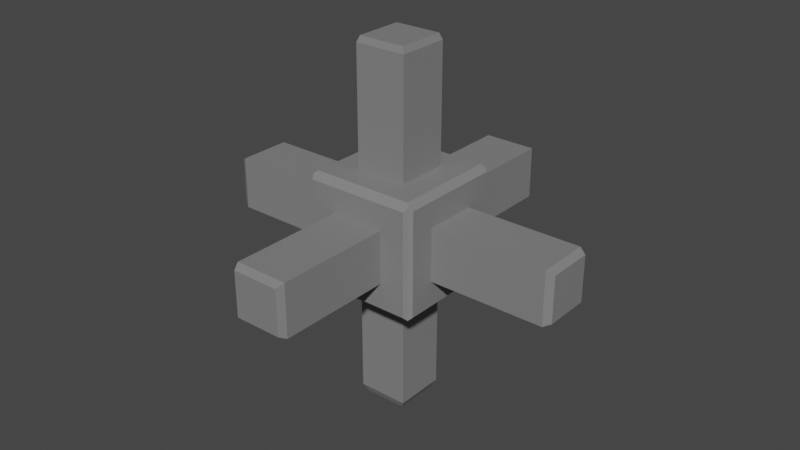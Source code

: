 # Source: connector.blend  (saved by Blender 3.3.6; exported with 4.5.12 LTS)
import bpy
from mathutils import Matrix  # noqa: F401  (used for matrix-valued properties, if any)

bpy.ops.wm.read_factory_settings(use_empty=True)
scene = bpy.context.scene
scene.name = 'Scene'

# ---- collections
col_collection = bpy.data.collections.new('Collection'); scene.collection.children.link(col_collection)

# ---- materials (node trees are filled in below, after node groups)
mat_blconnector = bpy.data.materials.new('blConnector')
mat_blconnector.alpha_threshold = 0.0
mat_blconnector.use_transparent_shadow = False
mat_blconnector.roughness = 0.5
mat_blconnector.line_color = (0.0, 0.0, 0.0, 1.0)

# ---- material node trees
mat_blconnector.use_nodes = True; mat_blconnector.node_tree.nodes.clear()
_N = mat_blconnector.node_tree.nodes; _L = mat_blconnector.node_tree.links
n0 = _N.new('ShaderNodeOutputMaterial'); n0.name = 'Material Output'; n0.location = (300, 300)
n1 = _N.new('ShaderNodeBsdfPrincipled'); n1.name = 'Principled BSDF'; n1.location = (10, 300)
n1.distribution = 'GGX'
n1.subsurface_method = 'RANDOM_WALK_SKIN'
n1.inputs[0].default_value = (0.2203, 0.2203, 0.2203, 1.0)
n1.inputs[3].default_value = 1.45
n1.inputs[27].default_value = (0.0, 0.0, 0.0, 1.0)
n1.inputs[28].default_value = 1.0
_L.new(n1.outputs[0], n0.inputs[0])
n0.is_active_output = True

# ---- world
world_world = bpy.data.worlds.new('World'); scene.world = world_world
world_world.use_nodes = True; world_world.node_tree.nodes.clear()
_N = world_world.node_tree.nodes; _L = world_world.node_tree.links
n0 = _N.new('ShaderNodeOutputWorld'); n0.name = 'World Output'; n0.location = (300, 300)
n1 = _N.new('ShaderNodeBackground'); n1.name = 'Background'; n1.location = (10, 300)
n1.inputs[0].default_value = (0.05088, 0.05088, 0.05088, 1.0)
_L.new(n1.outputs[0], n0.inputs[0])
n0.is_active_output = True
world_world.color = (0.05088, 0.05088, 0.05088)
world_world.use_sun_shadow = False
world_world.sun_shadow_jitter_overblur = 0.0

# ---- meshes
me_connector = bpy.data.meshes.new('Connector')
me_connector.from_pydata([(0.2972, 0.2982, 0.3006), (0.2972, 0.2982, -0.3006), (0.2972, -0.2982, 0.3006), (0.2972, -0.2982, -0.3006), (-0.2972, 0.2982, 0.3006), (-0.2972, 0.2982, -0.3006), (-0.2972, -0.2982, 0.3006), (-0.2972, -0.2982, -0.3006), (0.1409, -0.1427, 0.3176), (-0.1409, -0.1427, 0.3176), (0.1409, 0.1427, 0.3176), (-0.1409, 0.1427, 0.3176), (0.1463, 0.3143, -0.1444), (-0.1463, 0.3143, -0.1444), (0.1463, 0.3143, 0.1444), (-0.1463, 0.3143, 0.1444), (-0.3142, 0.1455, -0.1443), (-0.3142, -0.1455, -0.1443), (-0.3142, -0.1455, 0.1443), (-0.3142, 0.1455, 0.1443), (-0.1457, -0.3174, -0.1423), (-0.1457, -0.3174, 0.1423), (0.1457, -0.3174, 0.1423), (0.1457, -0.3174, -0.1423), (0.3151, 0.1434, 0.1453), (0.3151, 0.1434, -0.1453), (0.3151, -0.1434, 0.1453), (0.3151, -0.1434, -0.1453), (-0.1386, 0.1394, -0.317), (-0.1386, -0.1394, -0.317), (0.1386, 0.1394, -0.317), (0.1386, -0.1394, -0.317), (0.2794, -0.2812, 0.3176), (-0.2794, -0.2812, 0.3176), (0.2794, 0.2812, 0.3176), (-0.2794, 0.2812, 0.3176), (0.2848, 0.3143, -0.2829), (-0.2848, 0.3143, -0.2829), (0.2848, 0.3143, 0.2829), (-0.2848, 0.3143, 0.2829), (-0.3142, 0.284, -0.2828), (-0.3142, -0.284, -0.2828), (-0.3142, -0.284, 0.2828), (-0.3142, 0.284, 0.2828), (-0.2842, -0.3174, -0.2807), (-0.2842, -0.3174, 0.2807), (0.2842, -0.3174, 0.2807), (0.2842, -0.3174, -0.2807), (0.3151, 0.2818, 0.2838), (0.3151, 0.2818, -0.2838), (0.3151, -0.2818, 0.2838), (0.3151, -0.2818, -0.2838), (-0.2771, 0.2779, -0.317), (-0.2771, -0.2779, -0.317), (0.2771, 0.2779, -0.317), (0.2771, -0.2779, -0.317), (-0.1457, -0.9458, -0.1423), (-0.1457, -0.9458, 0.1423), (0.1457, -0.9458, 0.1423), (0.1457, -0.9458, -0.1423), (0.9492, 0.1434, 0.1453), (0.9492, 0.1434, -0.1453), (0.9492, -0.1434, 0.1453), (0.9492, -0.1434, -0.1453), (0.1463, 0.9512, -0.1444), (-0.1463, 0.9512, -0.1444), (0.1463, 0.9512, 0.1444), (-0.1463, 0.9512, 0.1444), (-0.9543, 0.1455, -0.1443), (-0.9543, -0.1455, -0.1443), (-0.9543, -0.1455, 0.1443), (-0.9543, 0.1455, 0.1443), (0.1409, -0.1427, 0.9545), (-0.1409, -0.1427, 0.9545), (0.1409, 0.1427, 0.9545), (-0.1409, 0.1427, 0.9545), (-0.1386, 0.1394, -0.9467), (-0.1386, -0.1394, -0.9467), (0.1386, 0.1394, -0.9467), (0.1386, -0.1394, -0.9467), (0.1274, -0.1312, 0.9878), (-0.1274, -0.1312, 0.9878), (0.1274, 0.1312, 0.9878), (-0.1274, 0.1312, 0.9878), (-0.1282, -0.9849, -0.1218), (-0.1282, -0.9849, 0.1218), (0.1282, -0.9849, 0.1218), (0.1282, -0.9849, -0.1218), (-0.9883, 0.1265, -0.1237), (-0.9883, -0.1265, -0.1237), (-0.9883, -0.1265, 0.1237), (-0.9883, 0.1265, 0.1237), (0.1268, 0.9892, -0.1256), (-0.1268, 0.9892, -0.1256), (0.1268, 0.9892, 0.1256), (-0.1268, 0.9892, 0.1256), (0.9881, 0.1246, 0.1244), (0.9881, 0.1246, -0.1244), (0.9881, -0.1246, 0.1244), (0.9881, -0.1246, -0.1244), (-0.116, 0.1213, -0.9874), (-0.116, -0.1213, -0.9874), (0.116, 0.1213, -0.9874), (0.116, -0.1213, -0.9874)], [], [(6, 2, 32, 33), (2, 6, 45, 46), (5, 7, 41, 40), (7, 5, 52, 53), (2, 3, 51, 50), (0, 1, 36, 38), (11, 9, 73, 75), (4, 6, 33, 35), (2, 0, 34, 32), (0, 4, 35, 34), (13, 15, 67, 65), (5, 4, 39, 37), (1, 5, 37, 36), (4, 0, 38, 39), (18, 19, 71, 70), (6, 4, 43, 42), (4, 5, 40, 43), (7, 6, 42, 41), (20, 23, 59, 56), (3, 2, 46, 47), (6, 7, 44, 45), (7, 3, 47, 44), (26, 27, 63, 62), (1, 0, 48, 49), (3, 1, 49, 51), (0, 2, 50, 48), (31, 29, 77, 79), (1, 3, 55, 54), (5, 1, 54, 52), (3, 7, 53, 55), (8, 9, 33, 32), (10, 8, 32, 34), (9, 11, 35, 33), (11, 10, 34, 35), (13, 12, 36, 37), (12, 14, 38, 36), (15, 13, 37, 39), (14, 15, 39, 38), (17, 16, 40, 41), (18, 17, 41, 42), (16, 19, 43, 40), (19, 18, 42, 43), (20, 21, 45, 44), (22, 23, 47, 46), (21, 22, 46, 45), (23, 20, 44, 47), (24, 25, 49, 48), (27, 26, 50, 51), (26, 24, 48, 50), (25, 27, 51, 49), (28, 29, 53, 52), (30, 28, 52, 54), (29, 31, 55, 53), (31, 30, 54, 55), (58, 57, 85, 86), (23, 22, 58, 59), (22, 21, 57, 58), (21, 20, 56, 57), (60, 62, 98, 96), (24, 26, 62, 60), (25, 24, 60, 61), (27, 25, 61, 63), (67, 66, 94, 95), (12, 13, 65, 64), (15, 14, 66, 67), (14, 12, 64, 66), (68, 69, 89, 88), (17, 18, 70, 69), (19, 16, 68, 71), (16, 17, 69, 68), (74, 75, 83, 82), (9, 8, 72, 73), (10, 11, 75, 74), (8, 10, 74, 72), (78, 79, 103, 102), (29, 28, 76, 77), (30, 31, 79, 78), (28, 30, 78, 76), (82, 83, 81, 80), (72, 74, 82, 80), (75, 73, 81, 83), (73, 72, 80, 81), (87, 86, 85, 84), (57, 56, 84, 85), (56, 59, 87, 84), (59, 58, 86, 87), (89, 90, 91, 88), (70, 71, 91, 90), (69, 70, 90, 89), (71, 68, 88, 91), (93, 95, 94, 92), (66, 64, 92, 94), (65, 67, 95, 93), (64, 65, 93, 92), (97, 96, 98, 99), (61, 60, 96, 97), (63, 61, 97, 99), (62, 63, 99, 98), (100, 102, 103, 101), (76, 78, 102, 100), (79, 77, 101, 103), (77, 76, 100, 101)])
_uv = me_connector.uv_layers.new(name='UVMap')
_uv.uv.foreach_set('vector', [0.625, 1.0, 0.625, 0.75, 0.625, 0.75, 0.625, 1.0, 0.625, 0.75, 0.625, 1.0, 0.625, 1.0, 0.625, 0.75, 0.125, 0.5, 0.125, 0.75, 0.125, 0.75, 0.125, 0.5, 0.125, 0.75, 0.125, 0.5, 0.125, 0.5, 0.125, 0.75, 0.625, 0.75, 0.375, 0.75, 0.375, 0.75, 0.625, 0.75, 0.625, 0.5, 0.375, 0.5, 0.375, 0.5, 0.625, 0.5, 0.813, 0.5616, 0.813, 0.6884, 0.813, 0.6884, 0.813, 0.5616, 0.625, 0.25, 0.625, 0.0, 0.625, 0.0, 0.625, 0.25, 0.625, 0.75, 0.625, 0.5, 0.625, 0.5, 0.625, 0.75, 0.625, 0.5, 0.625, 0.25, 0.625, 0.25, 0.625, 0.5, 0.4362, 0.3108, 0.5638, 0.3108, 0.5638, 0.3108, 0.4362, 0.3108, 0.375, 0.25, 0.625, 0.25, 0.625, 0.25, 0.375, 0.25, 0.375, 0.5, 0.125, 0.5, 0.125, 0.5, 0.375, 0.5, 0.625, 0.25, 0.625, 0.5, 0.625, 0.5, 0.625, 0.25, 0.5638, 0.06094, 0.5638, 0.1891, 0.5638, 0.1891, 0.5638, 0.06094, 0.625, 0.0, 0.625, 0.25, 0.625, 0.25, 0.625, 0.0, 0.625, 0.25, 0.375, 0.25, 0.375, 0.25, 0.625, 0.25, 0.375, 1.0, 0.625, 1.0, 0.625, 1.0, 0.375, 1.0, 0.4367, 0.9391, 0.4367, 0.8109, 0.4367, 0.8109, 0.4367, 0.9391, 0.375, 0.75, 0.625, 0.75, 0.625, 0.75, 0.375, 0.75, 0.625, 1.0, 0.375, 1.0, 0.375, 1.0, 0.625, 1.0, 0.125, 0.75, 0.375, 0.75, 0.375, 0.75, 0.125, 0.75, 0.564, 0.6886, 0.436, 0.6886, 0.436, 0.6886, 0.564, 0.6886, 0.375, 0.5, 0.625, 0.5, 0.625, 0.5, 0.375, 0.5, 0.375, 0.75, 0.375, 0.5, 0.375, 0.5, 0.375, 0.75, 0.625, 0.5, 0.625, 0.75, 0.625, 0.75, 0.625, 0.5, 0.3125, 0.6877, 0.1875, 0.6877, 0.1875, 0.6877, 0.3125, 0.6877, 0.375, 0.5, 0.375, 0.75, 0.375, 0.75, 0.375, 0.5, 0.125, 0.5, 0.375, 0.5, 0.375, 0.5, 0.125, 0.5, 0.375, 0.75, 0.125, 0.75, 0.125, 0.75, 0.375, 0.75, 0.687, 0.6884, 0.813, 0.6884, 0.875, 0.75, 0.625, 0.75, 0.687, 0.5616, 0.687, 0.6884, 0.625, 0.75, 0.625, 0.5, 0.813, 0.6884, 0.813, 0.5616, 0.875, 0.5, 0.875, 0.75, 0.813, 0.5616, 0.687, 0.5616, 0.625, 0.5, 0.875, 0.5, 0.4362, 0.3108, 0.4362, 0.4392, 0.375, 0.5, 0.375, 0.25, 0.4362, 0.4392, 0.5638, 0.4392, 0.625, 0.5, 0.375, 0.5, 0.5638, 0.3108, 0.4362, 0.3108, 0.375, 0.25, 0.625, 0.25, 0.5638, 0.4392, 0.5638, 0.3108, 0.625, 0.25, 0.625, 0.5, 0.4362, 0.06094, 0.4362, 0.1891, 0.375, 0.25, 0.375, 0.0, 0.5638, 0.06094, 0.4362, 0.06094, 0.375, 0.0, 0.625, 0.0, 0.4362, 0.1891, 0.5638, 0.1891, 0.625, 0.25, 0.375, 0.25, 0.5638, 0.1891, 0.5638, 0.06094, 0.625, 0.0, 0.625, 0.25, 0.4367, 0.9391, 0.5633, 0.9391, 0.625, 1.0, 0.375, 1.0, 0.5633, 0.8109, 0.4367, 0.8109, 0.375, 0.75, 0.625, 0.75, 0.5633, 0.9391, 0.5633, 0.8109, 0.625, 0.75, 0.625, 1.0, 0.4367, 0.8109, 0.4367, 0.9391, 0.375, 1.0, 0.375, 0.75, 0.564, 0.5614, 0.436, 0.5614, 0.375, 0.5, 0.625, 0.5, 0.436, 0.6886, 0.564, 0.6886, 0.625, 0.75, 0.375, 0.75, 0.564, 0.6886, 0.564, 0.5614, 0.625, 0.5, 0.625, 0.75, 0.436, 0.5614, 0.436, 0.6886, 0.375, 0.75, 0.375, 0.5, 0.1875, 0.5623, 0.1875, 0.6877, 0.125, 0.75, 0.125, 0.5, 0.3125, 0.5623, 0.1875, 0.5623, 0.125, 0.5, 0.375, 0.5, 0.1875, 0.6877, 0.3125, 0.6877, 0.375, 0.75, 0.125, 0.75, 0.3125, 0.6877, 0.3125, 0.5623, 0.375, 0.5, 0.375, 0.75, 0.5633, 0.8109, 0.5633, 0.9391, 0.5633, 0.9391, 0.5633, 0.8109, 0.4367, 0.8109, 0.5633, 0.8109, 0.5633, 0.8109, 0.4367, 0.8109, 0.5633, 0.8109, 0.5633, 0.9391, 0.5633, 0.9391, 0.5633, 0.8109, 0.5633, 0.9391, 0.4367, 0.9391, 0.4367, 0.9391, 0.5633, 0.9391, 0.564, 0.5614, 0.564, 0.6886, 0.564, 0.6886, 0.564, 0.5614, 0.564, 0.5614, 0.564, 0.6886, 0.564, 0.6886, 0.564, 0.5614, 0.436, 0.5614, 0.564, 0.5614, 0.564, 0.5614, 0.436, 0.5614, 0.436, 0.6886, 0.436, 0.5614, 0.436, 0.5614, 0.436, 0.6886, 0.5638, 0.3108, 0.5638, 0.4392, 0.5638, 0.4392, 0.5638, 0.3108, 0.4362, 0.4392, 0.4362, 0.3108, 0.4362, 0.3108, 0.4362, 0.4392, 0.5638, 0.3108, 0.5638, 0.4392, 0.5638, 0.4392, 0.5638, 0.3108, 0.5638, 0.4392, 0.4362, 0.4392, 0.4362, 0.4392, 0.5638, 0.4392, 0.4362, 0.1891, 0.4362, 0.06094, 0.4362, 0.06094, 0.4362, 0.1891, 0.4362, 0.06094, 0.5638, 0.06094, 0.5638, 0.06094, 0.4362, 0.06094, 0.5638, 0.1891, 0.4362, 0.1891, 0.4362, 0.1891, 0.5638, 0.1891, 0.4362, 0.1891, 0.4362, 0.06094, 0.4362, 0.06094, 0.4362, 0.1891, 0.687, 0.5616, 0.813, 0.5616, 0.813, 0.5616, 0.687, 0.5616, 0.813, 0.6884, 0.687, 0.6884, 0.687, 0.6884, 0.813, 0.6884, 0.687, 0.5616, 0.813, 0.5616, 0.813, 0.5616, 0.687, 0.5616, 0.687, 0.6884, 0.687, 0.5616, 0.687, 0.5616, 0.687, 0.6884, 0.3125, 0.5623, 0.3125, 0.6877, 0.3125, 0.6877, 0.3125, 0.5623, 0.1875, 0.6877, 0.1875, 0.5623, 0.1875, 0.5623, 0.1875, 0.6877, 0.3125, 0.5623, 0.3125, 0.6877, 0.3125, 0.6877, 0.3125, 0.5623, 0.1875, 0.5623, 0.3125, 0.5623, 0.3125, 0.5623, 0.1875, 0.5623, 0.687, 0.5616, 0.813, 0.5616, 0.813, 0.6884, 0.687, 0.6884, 0.687, 0.6884, 0.687, 0.5616, 0.687, 0.5616, 0.687, 0.6884, 0.813, 0.5616, 0.813, 0.6884, 0.813, 0.6884, 0.813, 0.5616, 0.813, 0.6884, 0.687, 0.6884, 0.687, 0.6884, 0.813, 0.6884, 0.4367, 0.8109, 0.5633, 0.8109, 0.5633, 0.9391, 0.4367, 0.9391, 0.5633, 0.9391, 0.4367, 0.9391, 0.4367, 0.9391, 0.5633, 0.9391, 0.4367, 0.9391, 0.4367, 0.8109, 0.4367, 0.8109, 0.4367, 0.9391, 0.4367, 0.8109, 0.5633, 0.8109, 0.5633, 0.8109, 0.4367, 0.8109, 0.4362, 0.06094, 0.5638, 0.06094, 0.5638, 0.1891, 0.4362, 0.1891, 0.5638, 0.06094, 0.5638, 0.1891, 0.5638, 0.1891, 0.5638, 0.06094, 0.4362, 0.06094, 0.5638, 0.06094, 0.5638, 0.06094, 0.4362, 0.06094, 0.5638, 0.1891, 0.4362, 0.1891, 0.4362, 0.1891, 0.5638, 0.1891, 0.4362, 0.3108, 0.5638, 0.3108, 0.5638, 0.4392, 0.4362, 0.4392, 0.5638, 0.4392, 0.4362, 0.4392, 0.4362, 0.4392, 0.5638, 0.4392, 0.4362, 0.3108, 0.5638, 0.3108, 0.5638, 0.3108, 0.4362, 0.3108, 0.4362, 0.4392, 0.4362, 0.3108, 0.4362, 0.3108, 0.4362, 0.4392, 0.436, 0.5614, 0.564, 0.5614, 0.564, 0.6886, 0.436, 0.6886, 0.436, 0.5614, 0.564, 0.5614, 0.564, 0.5614, 0.436, 0.5614, 0.436, 0.6886, 0.436, 0.5614, 0.436, 0.5614, 0.436, 0.6886, 0.564, 0.6886, 0.436, 0.6886, 0.436, 0.6886, 0.564, 0.6886, 0.1875, 0.5623, 0.3125, 0.5623, 0.3125, 0.6877, 0.1875, 0.6877, 0.1875, 0.5623, 0.3125, 0.5623, 0.3125, 0.5623, 0.1875, 0.5623, 0.3125, 0.6877, 0.1875, 0.6877, 0.1875, 0.6877, 0.3125, 0.6877, 0.1875, 0.6877, 0.1875, 0.5623, 0.1875, 0.5623, 0.1875, 0.6877])
me_connector.materials.append(mat_blconnector)
me_connector.use_mirror_vertex_groups = False
me_connector.update()

# ---- objects
ob_connector = bpy.data.objects.new('Connector', me_connector)

# ---- transforms, parenting, visibility, modifiers, constraints
ob_connector.location = (0.0, 0.0, 0.0)
ob_connector.lock_rotations_4d = False
ob_connector.empty_display_type = 'ARROWS'
ob_connector.lineart.crease_threshold = 0.0

# ---- collection membership
col_collection.objects.link(ob_connector)

# ---- scene / render settings (as saved in the file)
scene.frame_start = 1; scene.frame_end = 250; scene.frame_set(1)
scene.render.engine = 'BLENDER_EEVEE_NEXT'
scene.cycles.sampling_pattern = 'TABULATED_SOBOL'
scene.cycles.use_light_tree = False
scene.view_settings.view_transform = 'Filmic'
bpy.context.view_layer.update()

# ---- added for rendering (the .blend has no active camera and no usable light): camera, sun
cam_auto = bpy.data.cameras.new('AutoCamera')
cam_auto.lens = 50.0
cam_auto.sensor_width = 36.0
cam_auto.clip_end = 1000.0
ob_auto_camera = bpy.data.objects.new('AutoCamera', cam_auto)
scene.collection.objects.link(ob_auto_camera)
ob_auto_camera.location = (3.16532, -3.79632, 2.53252)
ob_auto_camera.rotation_euler = (1.09748, -7.21219e-08, 0.694738)
scene.camera = ob_auto_camera
light_auto_sun = bpy.data.lights.new('AutoSun', 'SUN')
light_auto_sun.energy = 3.0
light_auto_sun.angle = 0.0523599
ob_auto_sun = bpy.data.objects.new('AutoSun', light_auto_sun)
scene.collection.objects.link(ob_auto_sun)
ob_auto_sun.rotation_euler = (0.872665, 0.174533, 0.523599)
bpy.context.view_layer.update()
